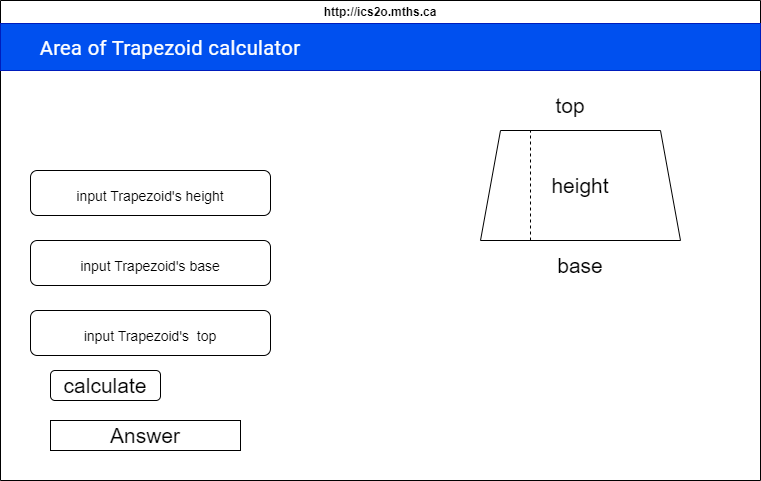

The diagram above was exported from draw.io. Its source (the exported page's mxGraphModel, read from the mxfile embedded in the PNG):
<mxGraphModel dx="760" dy="520" grid="1" gridSize="10" guides="1" tooltips="1" connect="1" arrows="1" fold="1" page="1" pageScale="1" pageWidth="850" pageHeight="1100" math="0" shadow="0">
  <root>
    <mxCell id="0" />
    <mxCell id="1" parent="0" />
    <mxCell id="7" value="http://ics2o.mths.ca" style="swimlane;whiteSpace=wrap;html=1;" parent="1" vertex="1">
      <mxGeometry x="70" y="80" width="760" height="480" as="geometry" />
    </mxCell>
    <mxCell id="8" value="" style="rounded=0;whiteSpace=wrap;html=1;fillColor=#0050ef;fontColor=#ffffff;strokeColor=#001DBC;" vertex="1" parent="7">
      <mxGeometry y="23" width="760" height="47" as="geometry" />
    </mxCell>
    <mxCell id="10" value="&lt;span style=&quot;color: rgb(255, 255, 255); font-family: Roboto, Helvetica, Arial, sans-serif; font-size: 20px; letter-spacing: 0.4px; text-align: start;&quot;&gt;Area of Trapezoid calculator&lt;/span&gt;" style="text;html=1;strokeColor=none;fillColor=none;align=center;verticalAlign=middle;whiteSpace=wrap;rounded=0;labelBackgroundColor=none;" vertex="1" parent="7">
      <mxGeometry y="31.5" width="340" height="30" as="geometry" />
    </mxCell>
    <mxCell id="12" value="&lt;span style=&quot;color: rgb(255, 255, 255); font-family: Roboto, Helvetica, Arial, sans-serif; font-size: 21px; letter-spacing: 0.4px; text-align: start;&quot;&gt;Area of Trapezoid calculator&lt;/span&gt;" style="text;html=1;strokeColor=none;fillColor=none;align=center;verticalAlign=middle;whiteSpace=wrap;rounded=0;labelBackgroundColor=none;" vertex="1" parent="7">
      <mxGeometry x="10" y="90" width="310" height="30" as="geometry" />
    </mxCell>
    <mxCell id="13" value="" style="shape=trapezoid;perimeter=trapezoidPerimeter;whiteSpace=wrap;html=1;fixedSize=1;labelBackgroundColor=none;fontSize=21;fillColor=default;" vertex="1" parent="7">
      <mxGeometry x="480" y="130" width="200" height="110" as="geometry" />
    </mxCell>
    <mxCell id="14" value="top" style="text;html=1;align=center;verticalAlign=middle;whiteSpace=wrap;rounded=0;labelBackgroundColor=none;fontSize=21;fontColor=#000000;" vertex="1" parent="7">
      <mxGeometry x="540" y="90" width="60" height="30" as="geometry" />
    </mxCell>
    <mxCell id="15" value="base" style="text;html=1;align=center;verticalAlign=middle;whiteSpace=wrap;rounded=0;labelBackgroundColor=none;fontSize=21;fontColor=#000000;" vertex="1" parent="7">
      <mxGeometry x="550" y="250" width="60" height="30" as="geometry" />
    </mxCell>
    <mxCell id="17" value="" style="endArrow=none;dashed=1;html=1;fontSize=21;entryX=0.25;entryY=0;entryDx=0;entryDy=0;exitX=0.25;exitY=1;exitDx=0;exitDy=0;fontColor=#000000;fillColor=none;strokeColor=default;" edge="1" parent="7" source="13" target="13">
      <mxGeometry width="50" height="50" relative="1" as="geometry">
        <mxPoint x="420" y="280" as="sourcePoint" />
        <mxPoint x="470" y="230" as="targetPoint" />
      </mxGeometry>
    </mxCell>
    <mxCell id="18" value="height" style="text;html=1;align=center;verticalAlign=middle;whiteSpace=wrap;rounded=0;labelBackgroundColor=none;fontSize=21;fontColor=#000000;" vertex="1" parent="7">
      <mxGeometry x="550" y="170" width="60" height="30" as="geometry" />
    </mxCell>
    <mxCell id="19" value="&lt;span style=&quot;color: rgb(0, 0, 0); font-family: Helvetica, Arial, sans-serif; font-size: 14px; background-color: rgb(255, 255, 255);&quot;&gt;input Trapezoid's height&lt;/span&gt;" style="rounded=1;whiteSpace=wrap;html=1;labelBackgroundColor=none;fontSize=21;align=center;" vertex="1" parent="7">
      <mxGeometry x="30" y="170" width="240" height="45" as="geometry" />
    </mxCell>
    <mxCell id="20" value="&lt;span style=&quot;color: rgb(0, 0, 0); font-family: Helvetica, Arial, sans-serif; font-size: 14px; background-color: rgb(255, 255, 255);&quot;&gt;input Trapezoid's base&lt;/span&gt;" style="rounded=1;whiteSpace=wrap;html=1;labelBackgroundColor=none;fontSize=21;align=center;" vertex="1" parent="7">
      <mxGeometry x="30" y="240" width="240" height="45" as="geometry" />
    </mxCell>
    <mxCell id="21" value="&lt;span style=&quot;color: rgb(0, 0, 0); font-family: Helvetica, Arial, sans-serif; font-size: 14px; background-color: rgb(255, 255, 255);&quot;&gt;input Trapezoid's&amp;nbsp; top&lt;/span&gt;" style="rounded=1;whiteSpace=wrap;html=1;labelBackgroundColor=none;fontSize=21;align=center;" vertex="1" parent="7">
      <mxGeometry x="30" y="310" width="240" height="45" as="geometry" />
    </mxCell>
    <mxCell id="22" value="Answer" style="rounded=0;whiteSpace=wrap;html=1;labelBackgroundColor=#FFFFFF;fontSize=21;fontColor=#000000;fillColor=default;" vertex="1" parent="7">
      <mxGeometry x="50" y="420" width="190" height="30" as="geometry" />
    </mxCell>
    <mxCell id="23" value="calculate" style="rounded=1;whiteSpace=wrap;html=1;labelBackgroundColor=#FFFFFF;fontSize=21;fontColor=#000000;fillColor=default;" vertex="1" parent="7">
      <mxGeometry x="50" y="370" width="110" height="30" as="geometry" />
    </mxCell>
  </root>
</mxGraphModel>